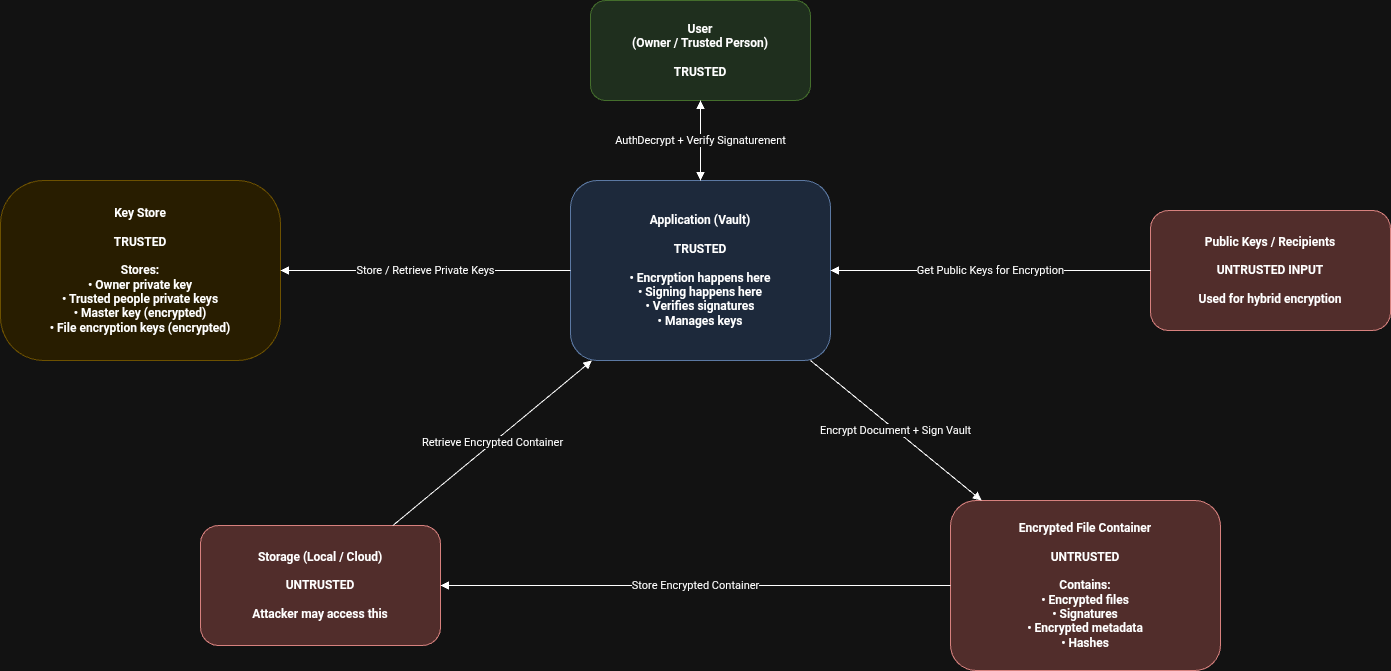

The diagram above was exported from draw.io. Its source (the exported page's mxGraphModel, read from the mxfile embedded in the PNG):
<mxGraphModel dx="660" dy="1243" grid="1" gridSize="10" guides="1" tooltips="1" connect="1" arrows="1" fold="1" page="1" pageScale="1" pageWidth="850" pageHeight="1100" math="0" shadow="0">
  <root>
    <mxCell id="0" />
    <mxCell id="1" parent="0" />
    <mxCell id="x6MVeKeebK6MnTbR69i_-2" parent="1" style="rounded=1;whiteSpace=wrap;html=1;fillColor=#d5e8d4;strokeColor=#82b366;fontStyle=1" value="User&#10;(Owner / Trusted Person)&#10;&#10;TRUSTED" vertex="1">
      <mxGeometry height="100" width="220" x="700" y="40" as="geometry" />
    </mxCell>
    <mxCell id="x6MVeKeebK6MnTbR69i_-3" parent="1" style="rounded=1;whiteSpace=wrap;html=1;fillColor=#dae8fc;strokeColor=#6c8ebf;fontStyle=1" value="Application (Vault)&#10;&#10;TRUSTED&#10;&#10;• Encryption happens here&#10;• Signing happens here&#10;• Verifies signatures&#10;• Manages keys" vertex="1">
      <mxGeometry height="180" width="260" x="680" y="220" as="geometry" />
    </mxCell>
    <mxCell id="x6MVeKeebK6MnTbR69i_-4" parent="1" style="rounded=1;whiteSpace=wrap;html=1;fillColor=#fff2cc;strokeColor=#d6b656;fontStyle=1;arcSize=24;" value="Key Store&#10;&#10;TRUSTED&#10;&#10;Stores:&#10;• Owner private key&#10;• Trusted people private keys&#10;• Master key (encrypted)&#10;• File encryption keys (encrypted)" vertex="1">
      <mxGeometry height="180" width="280" x="110" y="220" as="geometry" />
    </mxCell>
    <mxCell id="x6MVeKeebK6MnTbR69i_-5" parent="1" style="rounded=1;whiteSpace=wrap;html=1;fillColor=#f8cecc;strokeColor=#b85450;fontStyle=1" value="Public Keys / Recipients&#10;&#10;UNTRUSTED INPUT&#10;&#10;Used for hybrid encryption" vertex="1">
      <mxGeometry height="120" width="240" x="1260" y="250" as="geometry" />
    </mxCell>
    <mxCell id="x6MVeKeebK6MnTbR69i_-6" parent="1" style="rounded=1;whiteSpace=wrap;html=1;fillColor=#f8cecc;strokeColor=#b85450;fontStyle=1;rotation=0;direction=south;" value="Encrypted File Container&#10;&#10;UNTRUSTED&#10;&#10;Contains:&#10;• Encrypted files&#10;• Signatures&#10;• Encrypted metadata&#10;• Hashes" vertex="1">
      <mxGeometry height="170" width="270" x="1060" y="540" as="geometry" />
    </mxCell>
    <mxCell id="x6MVeKeebK6MnTbR69i_-7" parent="1" style="rounded=1;whiteSpace=wrap;html=1;fillColor=#f8cecc;strokeColor=#b85450;fontStyle=1" value="Storage (Local / Cloud)&#10;&#10;UNTRUSTED&#10;&#10;Attacker may access this" vertex="1">
      <mxGeometry height="120" width="240" x="310" y="565" as="geometry" />
    </mxCell>
    <mxCell id="x6MVeKeebK6MnTbR69i_-8" edge="1" parent="1" source="x6MVeKeebK6MnTbR69i_-2" style="endArrow=block;html=1" target="x6MVeKeebK6MnTbR69i_-3" value="Authentication + Upload Document">
      <mxGeometry relative="1" as="geometry" />
    </mxCell>
    <mxCell id="x6MVeKeebK6MnTbR69i_-9" edge="1" parent="1" source="x6MVeKeebK6MnTbR69i_-3" style="endArrow=block;html=1" target="x6MVeKeebK6MnTbR69i_-4" value="Store / Retrieve Private Keys">
      <mxGeometry relative="1" as="geometry" />
    </mxCell>
    <mxCell id="x6MVeKeebK6MnTbR69i_-10" edge="1" parent="1" source="x6MVeKeebK6MnTbR69i_-5" style="endArrow=block;html=1" target="x6MVeKeebK6MnTbR69i_-3" value="Get Public Keys for Encryption">
      <mxGeometry relative="1" as="geometry" />
    </mxCell>
    <mxCell id="x6MVeKeebK6MnTbR69i_-11" edge="1" parent="1" source="x6MVeKeebK6MnTbR69i_-3" style="endArrow=block;html=1" target="x6MVeKeebK6MnTbR69i_-6" value="Encrypt Document + Sign Vault">
      <mxGeometry relative="1" as="geometry" />
    </mxCell>
    <mxCell id="x6MVeKeebK6MnTbR69i_-12" edge="1" parent="1" source="x6MVeKeebK6MnTbR69i_-6" style="endArrow=block;html=1" target="x6MVeKeebK6MnTbR69i_-7" value="Store Encrypted Container">
      <mxGeometry relative="1" as="geometry" />
    </mxCell>
    <mxCell id="x6MVeKeebK6MnTbR69i_-13" edge="1" parent="1" source="x6MVeKeebK6MnTbR69i_-7" style="endArrow=block;html=1" target="x6MVeKeebK6MnTbR69i_-3" value="Retrieve Encrypted Container">
      <mxGeometry relative="1" as="geometry">
        <Array as="points" />
      </mxGeometry>
    </mxCell>
    <mxCell id="x6MVeKeebK6MnTbR69i_-14" edge="1" parent="1" source="x6MVeKeebK6MnTbR69i_-3" style="endArrow=block;html=1" target="x6MVeKeebK6MnTbR69i_-2" value="Decrypt + Verify Signature">
      <mxGeometry relative="1" as="geometry" />
    </mxCell>
  </root>
</mxGraphModel>